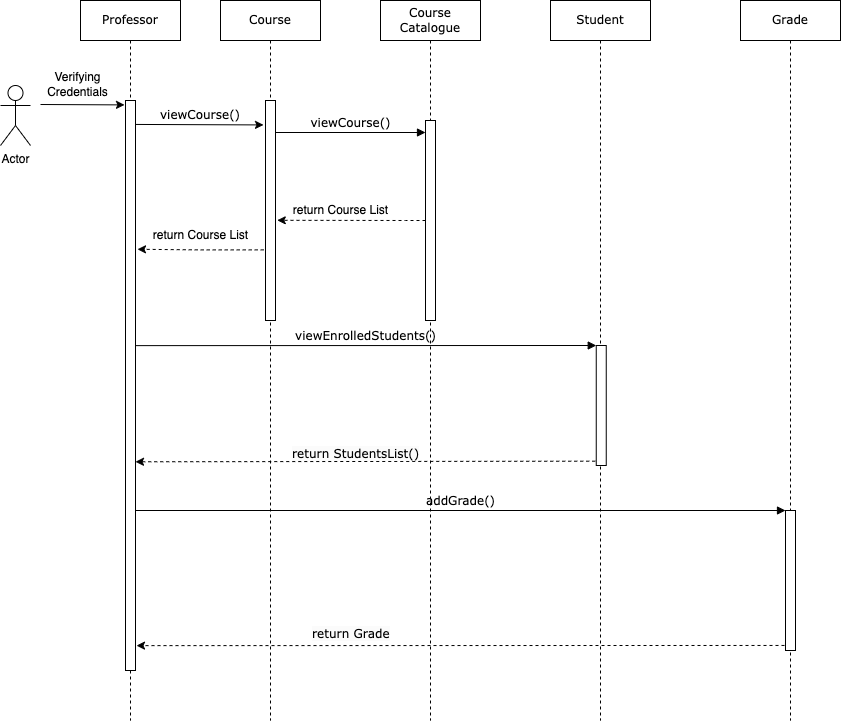

The diagram above was exported from draw.io. Its source (the exported page's mxGraphModel, read from the mxfile embedded in the PNG):
<mxGraphModel dx="1242" dy="739" grid="1" gridSize="10" guides="1" tooltips="1" connect="1" arrows="1" fold="1" page="1" pageScale="1" pageWidth="1100" pageHeight="850" background="none" math="0" shadow="0">
  <root>
    <mxCell id="0" />
    <mxCell id="1" parent="0" />
    <mxCell id="7baba1c4bc27f4b0-2" value="Course" style="shape=umlLifeline;perimeter=lifelinePerimeter;whiteSpace=wrap;html=1;container=1;collapsible=0;recursiveResize=0;outlineConnect=0;rounded=0;shadow=0;comic=0;labelBackgroundColor=none;strokeWidth=1;fontFamily=Verdana;fontSize=12;align=center;" parent="1" vertex="1">
      <mxGeometry x="240" y="80" width="100" height="720" as="geometry" />
    </mxCell>
    <mxCell id="7baba1c4bc27f4b0-10" value="" style="html=1;points=[];perimeter=orthogonalPerimeter;rounded=0;shadow=0;comic=0;labelBackgroundColor=none;strokeWidth=1;fontFamily=Verdana;fontSize=12;align=center;" parent="7baba1c4bc27f4b0-2" vertex="1">
      <mxGeometry x="45" y="100" width="10" height="220" as="geometry" />
    </mxCell>
    <mxCell id="7baba1c4bc27f4b0-3" value="Course Catalogue" style="shape=umlLifeline;perimeter=lifelinePerimeter;whiteSpace=wrap;html=1;container=1;collapsible=0;recursiveResize=0;outlineConnect=0;rounded=0;shadow=0;comic=0;labelBackgroundColor=none;strokeWidth=1;fontFamily=Verdana;fontSize=12;align=center;" parent="1" vertex="1">
      <mxGeometry x="400" y="80" width="100" height="720" as="geometry" />
    </mxCell>
    <mxCell id="7baba1c4bc27f4b0-13" value="" style="html=1;points=[];perimeter=orthogonalPerimeter;rounded=0;shadow=0;comic=0;labelBackgroundColor=none;strokeWidth=1;fontFamily=Verdana;fontSize=12;align=center;" parent="7baba1c4bc27f4b0-3" vertex="1">
      <mxGeometry x="45" y="120" width="10" height="200" as="geometry" />
    </mxCell>
    <mxCell id="7baba1c4bc27f4b0-4" value="Grade" style="shape=umlLifeline;perimeter=lifelinePerimeter;whiteSpace=wrap;html=1;container=1;collapsible=0;recursiveResize=0;outlineConnect=0;rounded=0;shadow=0;comic=0;labelBackgroundColor=none;strokeWidth=1;fontFamily=Verdana;fontSize=12;align=center;" parent="1" vertex="1">
      <mxGeometry x="760" y="80" width="100" height="720" as="geometry" />
    </mxCell>
    <mxCell id="7baba1c4bc27f4b0-22" value="" style="html=1;points=[];perimeter=orthogonalPerimeter;rounded=0;shadow=0;comic=0;labelBackgroundColor=none;strokeWidth=1;fontFamily=Verdana;fontSize=12;align=center;" parent="7baba1c4bc27f4b0-4" vertex="1">
      <mxGeometry x="45" y="510" width="10" height="140" as="geometry" />
    </mxCell>
    <mxCell id="7baba1c4bc27f4b0-23" value="addGrade()" style="html=1;verticalAlign=bottom;endArrow=block;entryX=0;entryY=0;labelBackgroundColor=none;fontFamily=Verdana;fontSize=12;" parent="7baba1c4bc27f4b0-4" target="7baba1c4bc27f4b0-22" edge="1">
      <mxGeometry relative="1" as="geometry">
        <mxPoint x="-605" y="510" as="sourcePoint" />
      </mxGeometry>
    </mxCell>
    <mxCell id="4GQJz3rC30j47MLsEawQ-8" value="" style="endArrow=classic;html=1;rounded=0;dashed=1;fontFamily=Verdana;exitX=-0.1;exitY=0.964;exitDx=0;exitDy=0;exitPerimeter=0;entryX=1.1;entryY=0.898;entryDx=0;entryDy=0;entryPerimeter=0;" parent="7baba1c4bc27f4b0-4" source="7baba1c4bc27f4b0-22" edge="1">
      <mxGeometry width="50" height="50" relative="1" as="geometry">
        <mxPoint x="-240" y="470" as="sourcePoint" />
        <mxPoint x="-604" y="645.1199999999999" as="targetPoint" />
      </mxGeometry>
    </mxCell>
    <mxCell id="4GQJz3rC30j47MLsEawQ-10" value="&lt;span style=&quot;color: rgb(0, 0, 0); font-family: Verdana; font-size: 12px; font-style: normal; font-variant-ligatures: normal; font-variant-caps: normal; font-weight: 400; letter-spacing: normal; orphans: 2; text-align: center; text-indent: 0px; text-transform: none; widows: 2; word-spacing: 0px; -webkit-text-stroke-width: 0px; background-color: rgb(251, 251, 251); text-decoration-thickness: initial; text-decoration-style: initial; text-decoration-color: initial; float: none; display: inline !important;&quot;&gt;return Grade&lt;/span&gt;" style="text;whiteSpace=wrap;html=1;fontFamily=Verdana;" parent="7baba1c4bc27f4b0-4" vertex="1">
      <mxGeometry x="-430" y="620" width="100" height="40" as="geometry" />
    </mxCell>
    <mxCell id="7baba1c4bc27f4b0-8" value="Professor" style="shape=umlLifeline;perimeter=lifelinePerimeter;whiteSpace=wrap;html=1;container=1;collapsible=0;recursiveResize=0;outlineConnect=0;rounded=0;shadow=0;comic=0;labelBackgroundColor=none;strokeWidth=1;fontFamily=Verdana;fontSize=12;align=center;" parent="1" vertex="1">
      <mxGeometry x="100" y="80" width="100" height="720" as="geometry" />
    </mxCell>
    <mxCell id="7baba1c4bc27f4b0-9" value="" style="html=1;points=[];perimeter=orthogonalPerimeter;rounded=0;shadow=0;comic=0;labelBackgroundColor=none;strokeWidth=1;fontFamily=Verdana;fontSize=12;align=center;" parent="7baba1c4bc27f4b0-8" vertex="1">
      <mxGeometry x="45" y="100" width="10" height="570" as="geometry" />
    </mxCell>
    <mxCell id="7baba1c4bc27f4b0-14" value="viewCourse()" style="html=1;verticalAlign=bottom;endArrow=block;entryX=0;entryY=0;labelBackgroundColor=none;fontFamily=Verdana;fontSize=12;edgeStyle=elbowEdgeStyle;elbow=vertical;" parent="1" edge="1">
      <mxGeometry relative="1" as="geometry">
        <mxPoint x="295" y="212" as="sourcePoint" />
        <mxPoint x="445" y="212.00000000000023" as="targetPoint" />
      </mxGeometry>
    </mxCell>
    <mxCell id="4GQJz3rC30j47MLsEawQ-1" value="Actor" style="shape=umlActor;verticalLabelPosition=bottom;verticalAlign=top;html=1;outlineConnect=0;" parent="1" vertex="1">
      <mxGeometry x="20" y="165" width="30" height="60" as="geometry" />
    </mxCell>
    <mxCell id="4GQJz3rC30j47MLsEawQ-2" value="" style="endArrow=classic;html=1;rounded=0;entryX=-0.1;entryY=0.01;entryDx=0;entryDy=0;entryPerimeter=0;" parent="1" edge="1">
      <mxGeometry width="50" height="50" relative="1" as="geometry">
        <mxPoint x="60" y="184" as="sourcePoint" />
        <mxPoint x="144" y="184.39999999999998" as="targetPoint" />
      </mxGeometry>
    </mxCell>
    <mxCell id="4GQJz3rC30j47MLsEawQ-7" value="&lt;font face=&quot;Verdana&quot;&gt;viewCourse()&lt;/font&gt;" style="text;html=1;strokeColor=none;fillColor=none;align=center;verticalAlign=middle;whiteSpace=wrap;rounded=0;" parent="1" vertex="1">
      <mxGeometry x="190" y="180" width="60" height="30" as="geometry" />
    </mxCell>
    <mxCell id="WCI7EAa_ZSXnUBHz1spw-3" value="return Course List" style="text;html=1;align=center;verticalAlign=middle;resizable=0;points=[];autosize=1;strokeColor=none;fillColor=none;" parent="1" vertex="1">
      <mxGeometry x="300" y="275" width="120" height="30" as="geometry" />
    </mxCell>
    <mxCell id="WCI7EAa_ZSXnUBHz1spw-2" style="edgeStyle=orthogonalEdgeStyle;rounded=0;orthogonalLoop=1;jettySize=auto;html=1;dashed=1;entryX=-0.027;entryY=0.827;entryDx=0;entryDy=0;entryPerimeter=0;" parent="1" source="7baba1c4bc27f4b0-13" target="WCI7EAa_ZSXnUBHz1spw-3" edge="1">
      <mxGeometry relative="1" as="geometry" />
    </mxCell>
    <mxCell id="WCI7EAa_ZSXnUBHz1spw-7" style="edgeStyle=orthogonalEdgeStyle;rounded=0;orthogonalLoop=1;jettySize=auto;html=1;entryX=1.2;entryY=0.261;entryDx=0;entryDy=0;entryPerimeter=0;dashed=1;exitX=-0.18;exitY=0.679;exitDx=0;exitDy=0;exitPerimeter=0;" parent="1" source="7baba1c4bc27f4b0-10" target="7baba1c4bc27f4b0-9" edge="1">
      <mxGeometry relative="1" as="geometry" />
    </mxCell>
    <mxCell id="WCI7EAa_ZSXnUBHz1spw-8" value="return Course List" style="text;html=1;align=center;verticalAlign=middle;resizable=0;points=[];autosize=1;strokeColor=none;fillColor=none;dashed=1;" parent="1" vertex="1">
      <mxGeometry x="160" y="300" width="120" height="30" as="geometry" />
    </mxCell>
    <mxCell id="4GQJz3rC30j47MLsEawQ-5" value="" style="endArrow=classic;html=1;rounded=0;entryX=-0.2;entryY=0.111;entryDx=0;entryDy=0;entryPerimeter=0;exitX=1.027;exitY=0.042;exitDx=0;exitDy=0;exitPerimeter=0;" parent="1" source="7baba1c4bc27f4b0-9" target="7baba1c4bc27f4b0-10" edge="1">
      <mxGeometry width="50" height="50" relative="1" as="geometry">
        <mxPoint x="160" y="204" as="sourcePoint" />
        <mxPoint x="570" y="350" as="targetPoint" />
      </mxGeometry>
    </mxCell>
    <mxCell id="WCI7EAa_ZSXnUBHz1spw-11" value="Verifying&lt;br&gt;&amp;nbsp;Credentials&amp;nbsp;" style="text;html=1;align=center;verticalAlign=middle;resizable=0;points=[];autosize=1;strokeColor=none;fillColor=none;" parent="1" vertex="1">
      <mxGeometry x="52" y="144" width="90" height="40" as="geometry" />
    </mxCell>
    <mxCell id="4GQJz3rC30j47MLsEawQ-11" value="Student" style="shape=umlLifeline;perimeter=lifelinePerimeter;whiteSpace=wrap;html=1;container=1;collapsible=0;recursiveResize=0;outlineConnect=0;rounded=0;shadow=0;comic=0;labelBackgroundColor=none;strokeWidth=1;fontFamily=Verdana;fontSize=12;align=center;" parent="1" vertex="1">
      <mxGeometry x="570" y="80" width="100" height="720" as="geometry" />
    </mxCell>
    <mxCell id="4GQJz3rC30j47MLsEawQ-13" value="" style="html=1;points=[];perimeter=orthogonalPerimeter;rounded=0;shadow=0;comic=0;labelBackgroundColor=none;strokeWidth=1;fontFamily=Verdana;fontSize=12;align=center;" parent="4GQJz3rC30j47MLsEawQ-11" vertex="1">
      <mxGeometry x="45.75" y="345" width="10" height="120" as="geometry" />
    </mxCell>
    <mxCell id="4GQJz3rC30j47MLsEawQ-14" value="viewEnrolledStudents()" style="html=1;verticalAlign=bottom;endArrow=block;entryX=0;entryY=0;labelBackgroundColor=none;fontFamily=Verdana;fontSize=12;exitX=0.964;exitY=0.523;exitDx=0;exitDy=0;exitPerimeter=0;" parent="1" target="4GQJz3rC30j47MLsEawQ-13" edge="1">
      <mxGeometry relative="1" as="geometry">
        <mxPoint x="155.38999999999987" y="425.1200000000001" as="sourcePoint" />
      </mxGeometry>
    </mxCell>
    <mxCell id="4GQJz3rC30j47MLsEawQ-15" value="" style="endArrow=classic;html=1;rounded=0;dashed=1;fontFamily=Verdana;exitX=-0.1;exitY=0.964;exitDx=0;exitDy=0;exitPerimeter=0;entryX=0.925;entryY=0.787;entryDx=0;entryDy=0;entryPerimeter=0;" parent="1" source="4GQJz3rC30j47MLsEawQ-13" edge="1">
      <mxGeometry width="50" height="50" relative="1" as="geometry">
        <mxPoint x="-434.25" y="305" as="sourcePoint" />
        <mxPoint x="155" y="541.28" as="targetPoint" />
      </mxGeometry>
    </mxCell>
    <mxCell id="4GQJz3rC30j47MLsEawQ-17" value="&lt;span style=&quot;color: rgb(0, 0, 0); font-family: Verdana; font-size: 12px; font-style: normal; font-variant-ligatures: normal; font-variant-caps: normal; font-weight: 400; letter-spacing: normal; orphans: 2; text-align: center; text-indent: 0px; text-transform: none; widows: 2; word-spacing: 0px; -webkit-text-stroke-width: 0px; background-color: rgb(251, 251, 251); text-decoration-thickness: initial; text-decoration-style: initial; text-decoration-color: initial; float: none; display: inline !important;&quot;&gt;return StudentsList()&lt;/span&gt;" style="text;whiteSpace=wrap;html=1;fontFamily=Verdana;" parent="1" vertex="1">
      <mxGeometry x="310" y="520" width="170" height="40" as="geometry" />
    </mxCell>
  </root>
</mxGraphModel>